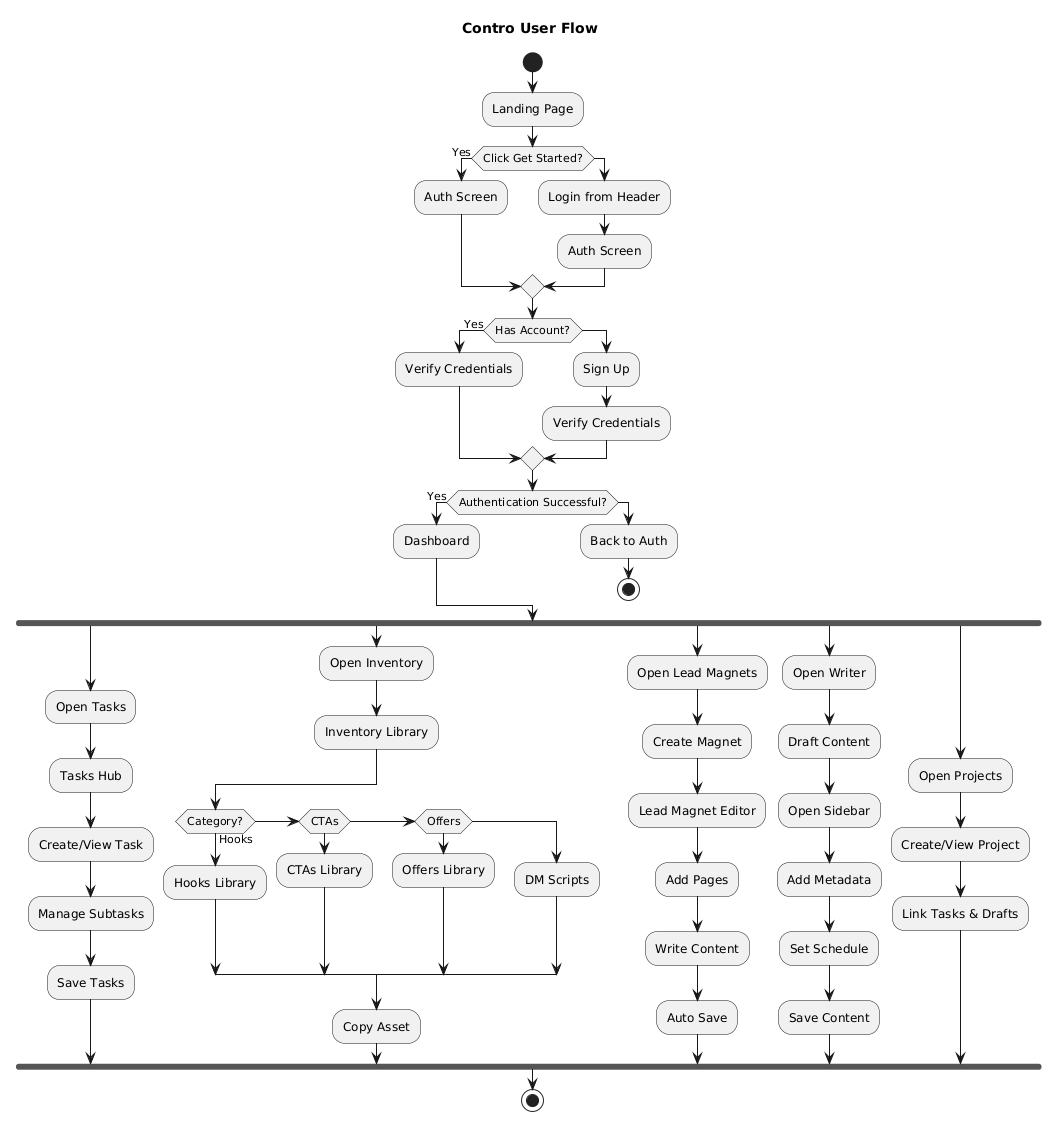

The diagram above was rendered by PlantUML. Its source (embedded in the PNG):
@startuml
title Contro User Flow

start

:Landing Page;

if (Click Get Started?) then (Yes)
  :Auth Screen;
else
  :Login from Header;
  :Auth Screen;
endif

if (Has Account?) then (Yes)
  :Verify Credentials;
else
  :Sign Up;
  :Verify Credentials;
endif

if (Authentication Successful?) then (Yes)
  :Dashboard;
else
  :Back to Auth;
  stop
endif

fork

:Open Tasks;
:Tasks Hub;
:Create/View Task;
:Manage Subtasks;
:Save Tasks;

fork again

:Open Inventory;
:Inventory Library;

if (Category?) then (Hooks)
:Hooks Library;
elseif (CTAs)
:CTAs Library;
elseif (Offers)
:Offers Library;
else
:DM Scripts;
endif

:Copy Asset;

fork again

:Open Lead Magnets;
:Create Magnet;
:Lead Magnet Editor;
:Add Pages;
:Write Content;
:Auto Save;

fork again

:Open Writer;
:Draft Content;
:Open Sidebar;
:Add Metadata;
:Set Schedule;
:Save Content;

fork again

:Open Projects;
:Create/View Project;
:Link Tasks & Drafts;

end fork

stop
@enduml